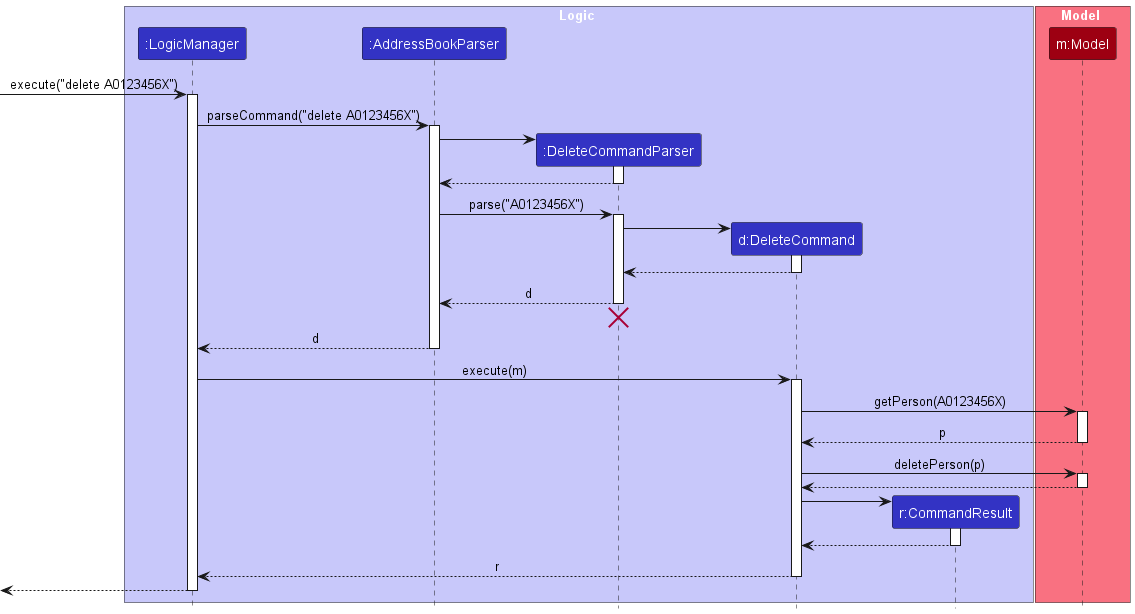

The diagram above was rendered by PlantUML. Its source (embedded in the PNG):
@startuml
!include style.puml
skinparam ArrowFontStyle plain

box Logic LOGIC_COLOR_T1
participant ":LogicManager" as LogicManager LOGIC_COLOR
participant ":AddressBookParser" as AddressBookParser LOGIC_COLOR
participant ":DeleteCommandParser" as DeleteCommandParser LOGIC_COLOR
participant "d:DeleteCommand" as DeleteCommand LOGIC_COLOR
participant "r:CommandResult" as CommandResult LOGIC_COLOR
end box

box Model MODEL_COLOR_T1
participant "m:Model" as Model MODEL_COLOR
end box

[-> LogicManager : execute("delete A0123456X")
activate LogicManager

LogicManager -> AddressBookParser : parseCommand("delete A0123456X")
activate AddressBookParser

create DeleteCommandParser
AddressBookParser -> DeleteCommandParser
activate DeleteCommandParser

DeleteCommandParser --> AddressBookParser
deactivate DeleteCommandParser

AddressBookParser -> DeleteCommandParser : parse("A0123456X")
activate DeleteCommandParser

create DeleteCommand
DeleteCommandParser -> DeleteCommand
activate DeleteCommand

DeleteCommand --> DeleteCommandParser :
deactivate DeleteCommand

DeleteCommandParser --> AddressBookParser : d
deactivate DeleteCommandParser
'Hidden arrow to position the destroy marker below the end of the activation bar.
DeleteCommandParser -[hidden]-> AddressBookParser
destroy DeleteCommandParser

AddressBookParser --> LogicManager : d
deactivate AddressBookParser

LogicManager -> DeleteCommand : execute(m)
activate DeleteCommand

DeleteCommand -> Model : getPerson(A0123456X)
activate Model

Model --> DeleteCommand : p
deactivate Model

DeleteCommand -> Model : deletePerson(p)
activate Model

Model --> DeleteCommand
deactivate Model

create CommandResult
DeleteCommand -> CommandResult
activate CommandResult

CommandResult --> DeleteCommand
deactivate CommandResult

DeleteCommand --> LogicManager : r
deactivate DeleteCommand

[<--LogicManager
deactivate LogicManager
@enduml